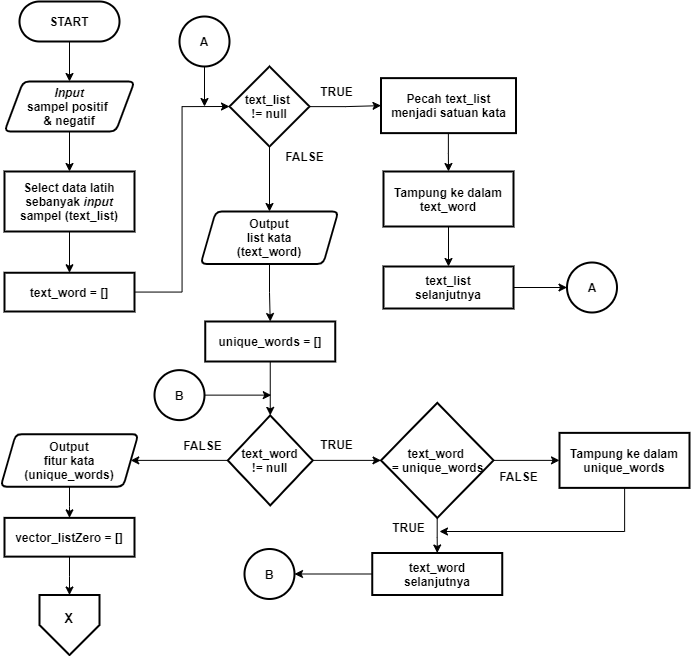

The diagram above was exported from draw.io. Its source (the exported page's mxGraphModel, read from the mxfile embedded in the PNG):
<mxGraphModel dx="2480" dy="1214" grid="1" gridSize="10" guides="1" tooltips="1" connect="1" arrows="1" fold="1" page="1" pageScale="1" pageWidth="827" pageHeight="1169" math="0" shadow="0">
  <root>
    <mxCell id="0" />
    <mxCell id="1" parent="0" />
    <mxCell id="Gv0CcBgWCxHA8u8fT9qb-3" style="edgeStyle=orthogonalEdgeStyle;rounded=0;orthogonalLoop=1;jettySize=auto;html=1;entryX=0.5;entryY=0;entryDx=0;entryDy=0;" parent="1" source="Gv0CcBgWCxHA8u8fT9qb-1" target="Gv0CcBgWCxHA8u8fT9qb-2" edge="1">
      <mxGeometry relative="1" as="geometry" />
    </mxCell>
    <mxCell id="Gv0CcBgWCxHA8u8fT9qb-1" value="START" style="rounded=1;whiteSpace=wrap;html=1;absoluteArcSize=1;arcSize=41;strokeWidth=2;fontStyle=1" parent="1" vertex="1">
      <mxGeometry x="70" y="40" width="100" height="40" as="geometry" />
    </mxCell>
    <mxCell id="Gv0CcBgWCxHA8u8fT9qb-36" style="edgeStyle=orthogonalEdgeStyle;rounded=0;orthogonalLoop=1;jettySize=auto;html=1;entryX=0.5;entryY=0;entryDx=0;entryDy=0;" parent="1" source="Gv0CcBgWCxHA8u8fT9qb-2" target="Gv0CcBgWCxHA8u8fT9qb-4" edge="1">
      <mxGeometry relative="1" as="geometry" />
    </mxCell>
    <mxCell id="Gv0CcBgWCxHA8u8fT9qb-2" value="&lt;b&gt;&lt;i&gt;Input&lt;br&gt;&lt;/i&gt;sampel positif &lt;br&gt;&amp;amp; negatif&lt;/b&gt;" style="shape=parallelogram;html=1;strokeWidth=2;perimeter=parallelogramPerimeter;whiteSpace=wrap;rounded=1;arcSize=12;size=0.14423076923076925;" parent="1" vertex="1">
      <mxGeometry x="55" y="120" width="130" height="50" as="geometry" />
    </mxCell>
    <mxCell id="Gv0CcBgWCxHA8u8fT9qb-73" style="edgeStyle=orthogonalEdgeStyle;rounded=0;orthogonalLoop=1;jettySize=auto;html=1;entryX=0.5;entryY=0;entryDx=0;entryDy=0;" parent="1" source="Gv0CcBgWCxHA8u8fT9qb-4" target="Gv0CcBgWCxHA8u8fT9qb-72" edge="1">
      <mxGeometry relative="1" as="geometry" />
    </mxCell>
    <mxCell id="Gv0CcBgWCxHA8u8fT9qb-4" value="&lt;b&gt;Select data latih sebanyak&amp;nbsp;&lt;i&gt;input &lt;/i&gt;sampel (text_list)&lt;/b&gt;" style="rounded=1;whiteSpace=wrap;html=1;absoluteArcSize=1;arcSize=0;strokeWidth=2;" parent="1" vertex="1">
      <mxGeometry x="55" y="210" width="130" height="60" as="geometry" />
    </mxCell>
    <mxCell id="Gv0CcBgWCxHA8u8fT9qb-83" style="edgeStyle=orthogonalEdgeStyle;rounded=0;orthogonalLoop=1;jettySize=auto;html=1;entryX=0.5;entryY=0;entryDx=0;entryDy=0;" parent="1" source="Gv0CcBgWCxHA8u8fT9qb-6" target="Gv0CcBgWCxHA8u8fT9qb-80" edge="1">
      <mxGeometry relative="1" as="geometry" />
    </mxCell>
    <mxCell id="Gv0CcBgWCxHA8u8fT9qb-6" value="&lt;b&gt;Pecah&amp;nbsp;&lt;/b&gt;&lt;b&gt;text_list&lt;br&gt;&lt;/b&gt;&lt;b&gt;menjadi satuan kata&lt;br&gt;&lt;/b&gt;" style="rounded=1;whiteSpace=wrap;html=1;absoluteArcSize=1;arcSize=0;strokeWidth=2;" parent="1" vertex="1">
      <mxGeometry x="431.5" y="116.62" width="135" height="55" as="geometry" />
    </mxCell>
    <mxCell id="Gv0CcBgWCxHA8u8fT9qb-44" style="edgeStyle=orthogonalEdgeStyle;rounded=0;orthogonalLoop=1;jettySize=auto;html=1;entryX=0;entryY=0.5;entryDx=0;entryDy=0;entryPerimeter=0;" parent="1" source="Gv0CcBgWCxHA8u8fT9qb-10" target="Gv0CcBgWCxHA8u8fT9qb-14" edge="1">
      <mxGeometry relative="1" as="geometry" />
    </mxCell>
    <mxCell id="Gv0CcBgWCxHA8u8fT9qb-99" style="edgeStyle=orthogonalEdgeStyle;rounded=0;orthogonalLoop=1;jettySize=auto;html=1;entryX=1;entryY=0.5;entryDx=0;entryDy=0;" parent="1" source="Gv0CcBgWCxHA8u8fT9qb-10" target="Gv0CcBgWCxHA8u8fT9qb-52" edge="1">
      <mxGeometry relative="1" as="geometry" />
    </mxCell>
    <mxCell id="Gv0CcBgWCxHA8u8fT9qb-10" value="text_word&lt;br&gt;!= null" style="strokeWidth=2;html=1;shape=mxgraph.flowchart.decision;whiteSpace=wrap;fontStyle=1" parent="1" vertex="1">
      <mxGeometry x="278.25" y="453.88" width="85" height="90" as="geometry" />
    </mxCell>
    <mxCell id="Gv0CcBgWCxHA8u8fT9qb-105" style="edgeStyle=orthogonalEdgeStyle;rounded=0;orthogonalLoop=1;jettySize=auto;html=1;" parent="1" source="Gv0CcBgWCxHA8u8fT9qb-12" edge="1">
      <mxGeometry relative="1" as="geometry">
        <mxPoint x="490" y="570" as="targetPoint" />
        <Array as="points">
          <mxPoint x="675" y="570" />
        </Array>
      </mxGeometry>
    </mxCell>
    <mxCell id="Gv0CcBgWCxHA8u8fT9qb-12" value="&lt;b&gt;Tampung ke dalam unique_words&lt;br&gt;&lt;/b&gt;" style="rounded=1;whiteSpace=wrap;html=1;absoluteArcSize=1;arcSize=0;strokeWidth=2;" parent="1" vertex="1">
      <mxGeometry x="610" y="471.38" width="130" height="55" as="geometry" />
    </mxCell>
    <mxCell id="Gv0CcBgWCxHA8u8fT9qb-103" style="edgeStyle=orthogonalEdgeStyle;rounded=0;orthogonalLoop=1;jettySize=auto;html=1;entryX=0.5;entryY=0;entryDx=0;entryDy=0;" parent="1" source="Gv0CcBgWCxHA8u8fT9qb-14" target="Gv0CcBgWCxHA8u8fT9qb-28" edge="1">
      <mxGeometry relative="1" as="geometry" />
    </mxCell>
    <mxCell id="Gv0CcBgWCxHA8u8fT9qb-104" style="edgeStyle=orthogonalEdgeStyle;rounded=0;orthogonalLoop=1;jettySize=auto;html=1;entryX=0;entryY=0.5;entryDx=0;entryDy=0;" parent="1" source="Gv0CcBgWCxHA8u8fT9qb-14" target="Gv0CcBgWCxHA8u8fT9qb-12" edge="1">
      <mxGeometry relative="1" as="geometry" />
    </mxCell>
    <mxCell id="Gv0CcBgWCxHA8u8fT9qb-14" value="text_word &lt;br&gt;= unique_words" style="strokeWidth=2;html=1;shape=mxgraph.flowchart.decision;whiteSpace=wrap;fontStyle=1" parent="1" vertex="1">
      <mxGeometry x="431.5" y="441.38" width="112.5" height="115" as="geometry" />
    </mxCell>
    <mxCell id="Gv0CcBgWCxHA8u8fT9qb-18" style="edgeStyle=orthogonalEdgeStyle;rounded=0;orthogonalLoop=1;jettySize=auto;html=1;entryX=0.5;entryY=0;entryDx=0;entryDy=0;entryPerimeter=0;" parent="1" source="Gv0CcBgWCxHA8u8fT9qb-15" target="Gv0CcBgWCxHA8u8fT9qb-10" edge="1">
      <mxGeometry relative="1" as="geometry" />
    </mxCell>
    <mxCell id="Gv0CcBgWCxHA8u8fT9qb-15" value="&lt;b&gt;unique_words = []&lt;br&gt;&lt;/b&gt;" style="rounded=1;whiteSpace=wrap;html=1;absoluteArcSize=1;arcSize=0;strokeWidth=2;" parent="1" vertex="1">
      <mxGeometry x="255.75" y="360" width="130" height="40" as="geometry" />
    </mxCell>
    <mxCell id="Gv0CcBgWCxHA8u8fT9qb-21" value="B" style="strokeWidth=2;html=1;shape=mxgraph.flowchart.start_2;whiteSpace=wrap;fontStyle=1" parent="1" vertex="1">
      <mxGeometry x="295" y="587.5" width="50" height="50" as="geometry" />
    </mxCell>
    <mxCell id="Gv0CcBgWCxHA8u8fT9qb-24" value="TRUE" style="text;html=1;align=center;verticalAlign=middle;resizable=0;points=[];autosize=1;fontStyle=1" parent="1" vertex="1">
      <mxGeometry x="362.25" y="472.63" width="50" height="20" as="geometry" />
    </mxCell>
    <mxCell id="Gv0CcBgWCxHA8u8fT9qb-50" style="edgeStyle=orthogonalEdgeStyle;rounded=0;orthogonalLoop=1;jettySize=auto;html=1;" parent="1" source="Gv0CcBgWCxHA8u8fT9qb-28" target="Gv0CcBgWCxHA8u8fT9qb-21" edge="1">
      <mxGeometry relative="1" as="geometry">
        <mxPoint x="365.75" y="723.63" as="targetPoint" />
      </mxGeometry>
    </mxCell>
    <mxCell id="Gv0CcBgWCxHA8u8fT9qb-28" value="&lt;b&gt;text_word&lt;br&gt;selanjutnya&lt;br&gt;&lt;/b&gt;" style="rounded=1;whiteSpace=wrap;html=1;absoluteArcSize=1;arcSize=0;strokeWidth=2;" parent="1" vertex="1">
      <mxGeometry x="422.75" y="591.5" width="130" height="42" as="geometry" />
    </mxCell>
    <mxCell id="Gv0CcBgWCxHA8u8fT9qb-42" style="edgeStyle=orthogonalEdgeStyle;rounded=0;orthogonalLoop=1;jettySize=auto;html=1;" parent="1" source="Gv0CcBgWCxHA8u8fT9qb-31" edge="1">
      <mxGeometry relative="1" as="geometry">
        <mxPoint x="321.7499999999998" y="433.63" as="targetPoint" />
      </mxGeometry>
    </mxCell>
    <mxCell id="Gv0CcBgWCxHA8u8fT9qb-31" value="B" style="strokeWidth=2;html=1;shape=mxgraph.flowchart.start_2;whiteSpace=wrap;fontStyle=1" parent="1" vertex="1">
      <mxGeometry x="205" y="408.63" width="50" height="50" as="geometry" />
    </mxCell>
    <mxCell id="Gv0CcBgWCxHA8u8fT9qb-45" value="TRUE" style="text;html=1;align=center;verticalAlign=middle;resizable=0;points=[];autosize=1;fontStyle=1" parent="1" vertex="1">
      <mxGeometry x="434" y="556.38" width="50" height="20" as="geometry" />
    </mxCell>
    <mxCell id="Gv0CcBgWCxHA8u8fT9qb-49" value="FALSE" style="text;html=1;align=center;verticalAlign=middle;resizable=0;points=[];autosize=1;fontStyle=1" parent="1" vertex="1">
      <mxGeometry x="544" y="505.13" width="50" height="20" as="geometry" />
    </mxCell>
    <mxCell id="Gv0CcBgWCxHA8u8fT9qb-109" style="edgeStyle=orthogonalEdgeStyle;rounded=0;orthogonalLoop=1;jettySize=auto;html=1;entryX=0.5;entryY=0;entryDx=0;entryDy=0;" parent="1" source="Gv0CcBgWCxHA8u8fT9qb-52" target="Gv0CcBgWCxHA8u8fT9qb-107" edge="1">
      <mxGeometry relative="1" as="geometry" />
    </mxCell>
    <mxCell id="Gv0CcBgWCxHA8u8fT9qb-52" value="Output&lt;br&gt;fitur kata (&lt;span&gt;unique_words&lt;/span&gt;)" style="shape=parallelogram;html=1;strokeWidth=2;perimeter=parallelogramPerimeter;whiteSpace=wrap;rounded=1;arcSize=12;size=0.10909090909090909;fontStyle=1" parent="1" vertex="1">
      <mxGeometry x="51.25" y="472.63" width="137.5" height="52.5" as="geometry" />
    </mxCell>
    <mxCell id="Gv0CcBgWCxHA8u8fT9qb-53" value="FALSE" style="text;html=1;align=center;verticalAlign=middle;resizable=0;points=[];autosize=1;fontStyle=1" parent="1" vertex="1">
      <mxGeometry x="228.25" y="473.63" width="50" height="20" as="geometry" />
    </mxCell>
    <mxCell id="Gv0CcBgWCxHA8u8fT9qb-82" style="edgeStyle=orthogonalEdgeStyle;rounded=0;orthogonalLoop=1;jettySize=auto;html=1;entryX=0;entryY=0.5;entryDx=0;entryDy=0;" parent="1" source="Gv0CcBgWCxHA8u8fT9qb-70" target="Gv0CcBgWCxHA8u8fT9qb-6" edge="1">
      <mxGeometry relative="1" as="geometry" />
    </mxCell>
    <mxCell id="Gv0CcBgWCxHA8u8fT9qb-95" style="edgeStyle=orthogonalEdgeStyle;rounded=0;orthogonalLoop=1;jettySize=auto;html=1;entryX=0.5;entryY=0;entryDx=0;entryDy=0;" parent="1" source="Gv0CcBgWCxHA8u8fT9qb-70" target="Gv0CcBgWCxHA8u8fT9qb-94" edge="1">
      <mxGeometry relative="1" as="geometry" />
    </mxCell>
    <mxCell id="Gv0CcBgWCxHA8u8fT9qb-70" value="text_list &lt;br&gt;!= null" style="strokeWidth=2;html=1;shape=mxgraph.flowchart.decision;whiteSpace=wrap;fontStyle=1" parent="1" vertex="1">
      <mxGeometry x="280" y="105" width="80" height="80" as="geometry" />
    </mxCell>
    <mxCell id="Gv0CcBgWCxHA8u8fT9qb-78" style="edgeStyle=orthogonalEdgeStyle;rounded=0;orthogonalLoop=1;jettySize=auto;html=1;entryX=0;entryY=0.5;entryDx=0;entryDy=0;entryPerimeter=0;" parent="1" source="Gv0CcBgWCxHA8u8fT9qb-72" target="Gv0CcBgWCxHA8u8fT9qb-70" edge="1">
      <mxGeometry relative="1" as="geometry" />
    </mxCell>
    <mxCell id="Gv0CcBgWCxHA8u8fT9qb-72" value="&lt;b&gt;text_word = []&lt;/b&gt;" style="rounded=1;whiteSpace=wrap;html=1;absoluteArcSize=1;arcSize=0;strokeWidth=2;" parent="1" vertex="1">
      <mxGeometry x="55" y="311.25" width="130" height="38.75" as="geometry" />
    </mxCell>
    <mxCell id="Gv0CcBgWCxHA8u8fT9qb-86" style="edgeStyle=orthogonalEdgeStyle;rounded=0;orthogonalLoop=1;jettySize=auto;html=1;" parent="1" source="Gv0CcBgWCxHA8u8fT9qb-80" target="Gv0CcBgWCxHA8u8fT9qb-85" edge="1">
      <mxGeometry relative="1" as="geometry" />
    </mxCell>
    <mxCell id="Gv0CcBgWCxHA8u8fT9qb-80" value="&lt;b&gt;Tampung ke dalam text_word&lt;br&gt;&lt;/b&gt;" style="rounded=1;whiteSpace=wrap;html=1;absoluteArcSize=1;arcSize=0;strokeWidth=2;" parent="1" vertex="1">
      <mxGeometry x="434" y="210" width="130" height="55" as="geometry" />
    </mxCell>
    <mxCell id="Gv0CcBgWCxHA8u8fT9qb-88" style="edgeStyle=orthogonalEdgeStyle;rounded=0;orthogonalLoop=1;jettySize=auto;html=1;entryX=0;entryY=0.5;entryDx=0;entryDy=0;entryPerimeter=0;" parent="1" source="Gv0CcBgWCxHA8u8fT9qb-85" target="Gv0CcBgWCxHA8u8fT9qb-87" edge="1">
      <mxGeometry relative="1" as="geometry" />
    </mxCell>
    <mxCell id="Gv0CcBgWCxHA8u8fT9qb-85" value="&lt;b&gt;text_list&lt;/b&gt;&lt;b&gt;&lt;br&gt;selanjutnya&lt;br&gt;&lt;/b&gt;" style="rounded=1;whiteSpace=wrap;html=1;absoluteArcSize=1;arcSize=0;strokeWidth=2;" parent="1" vertex="1">
      <mxGeometry x="434" y="305" width="130" height="42" as="geometry" />
    </mxCell>
    <mxCell id="Gv0CcBgWCxHA8u8fT9qb-87" value="A" style="strokeWidth=2;html=1;shape=mxgraph.flowchart.start_2;whiteSpace=wrap;fontStyle=1" parent="1" vertex="1">
      <mxGeometry x="617.5" y="301" width="50" height="50" as="geometry" />
    </mxCell>
    <mxCell id="Gv0CcBgWCxHA8u8fT9qb-90" style="edgeStyle=orthogonalEdgeStyle;rounded=0;orthogonalLoop=1;jettySize=auto;html=1;" parent="1" source="Gv0CcBgWCxHA8u8fT9qb-89" edge="1">
      <mxGeometry relative="1" as="geometry">
        <mxPoint x="254.99999999999977" y="145" as="targetPoint" />
      </mxGeometry>
    </mxCell>
    <mxCell id="Gv0CcBgWCxHA8u8fT9qb-89" value="A" style="strokeWidth=2;html=1;shape=mxgraph.flowchart.start_2;whiteSpace=wrap;fontStyle=1" parent="1" vertex="1">
      <mxGeometry x="230" y="55" width="50" height="50" as="geometry" />
    </mxCell>
    <mxCell id="Gv0CcBgWCxHA8u8fT9qb-93" value="TRUE" style="text;html=1;align=center;verticalAlign=middle;resizable=0;points=[];autosize=1;fontStyle=1" parent="1" vertex="1">
      <mxGeometry x="362" y="120" width="50" height="20" as="geometry" />
    </mxCell>
    <mxCell id="Gv0CcBgWCxHA8u8fT9qb-98" style="edgeStyle=orthogonalEdgeStyle;rounded=0;orthogonalLoop=1;jettySize=auto;html=1;entryX=0.5;entryY=0;entryDx=0;entryDy=0;" parent="1" source="Gv0CcBgWCxHA8u8fT9qb-94" target="Gv0CcBgWCxHA8u8fT9qb-15" edge="1">
      <mxGeometry relative="1" as="geometry" />
    </mxCell>
    <mxCell id="Gv0CcBgWCxHA8u8fT9qb-94" value="Output&lt;br&gt;list kata&lt;br&gt;(&lt;span&gt;text_word&lt;/span&gt;)" style="shape=parallelogram;html=1;strokeWidth=2;perimeter=parallelogramPerimeter;whiteSpace=wrap;rounded=1;arcSize=12;size=0.10909090909090909;fontStyle=1" parent="1" vertex="1">
      <mxGeometry x="251.25" y="250" width="137.5" height="52.5" as="geometry" />
    </mxCell>
    <mxCell id="Gv0CcBgWCxHA8u8fT9qb-97" value="FALSE" style="text;html=1;align=center;verticalAlign=middle;resizable=0;points=[];autosize=1;fontStyle=1" parent="1" vertex="1">
      <mxGeometry x="330" y="185" width="50" height="20" as="geometry" />
    </mxCell>
    <mxCell id="hnZxnm2QTlBVGvpSPRzG-3" style="edgeStyle=orthogonalEdgeStyle;rounded=0;orthogonalLoop=1;jettySize=auto;html=1;entryX=0.5;entryY=0;entryDx=0;entryDy=0;" edge="1" parent="1" source="Gv0CcBgWCxHA8u8fT9qb-107" target="hnZxnm2QTlBVGvpSPRzG-2">
      <mxGeometry relative="1" as="geometry" />
    </mxCell>
    <mxCell id="Gv0CcBgWCxHA8u8fT9qb-107" value="&lt;span style=&quot;font-weight: 700&quot;&gt;vector_listZero = []&lt;/span&gt;" style="rounded=1;whiteSpace=wrap;html=1;absoluteArcSize=1;arcSize=0;strokeWidth=2;" parent="1" vertex="1">
      <mxGeometry x="55" y="556.38" width="130" height="38.75" as="geometry" />
    </mxCell>
    <mxCell id="hnZxnm2QTlBVGvpSPRzG-2" value="" style="verticalLabelPosition=bottom;verticalAlign=top;html=1;shape=offPageConnector;rounded=0;size=0.5;strokeWidth=2;" vertex="1" parent="1">
      <mxGeometry x="90" y="633.5" width="60" height="60" as="geometry" />
    </mxCell>
    <mxCell id="hnZxnm2QTlBVGvpSPRzG-4" value="&lt;span style=&quot;font-size: 13px;&quot;&gt;X&lt;/span&gt;" style="text;html=1;align=center;verticalAlign=middle;resizable=0;points=[];autosize=1;fontSize=13;fontStyle=1" vertex="1" parent="1">
      <mxGeometry x="109" y="647" width="20" height="20" as="geometry" />
    </mxCell>
  </root>
</mxGraphModel>